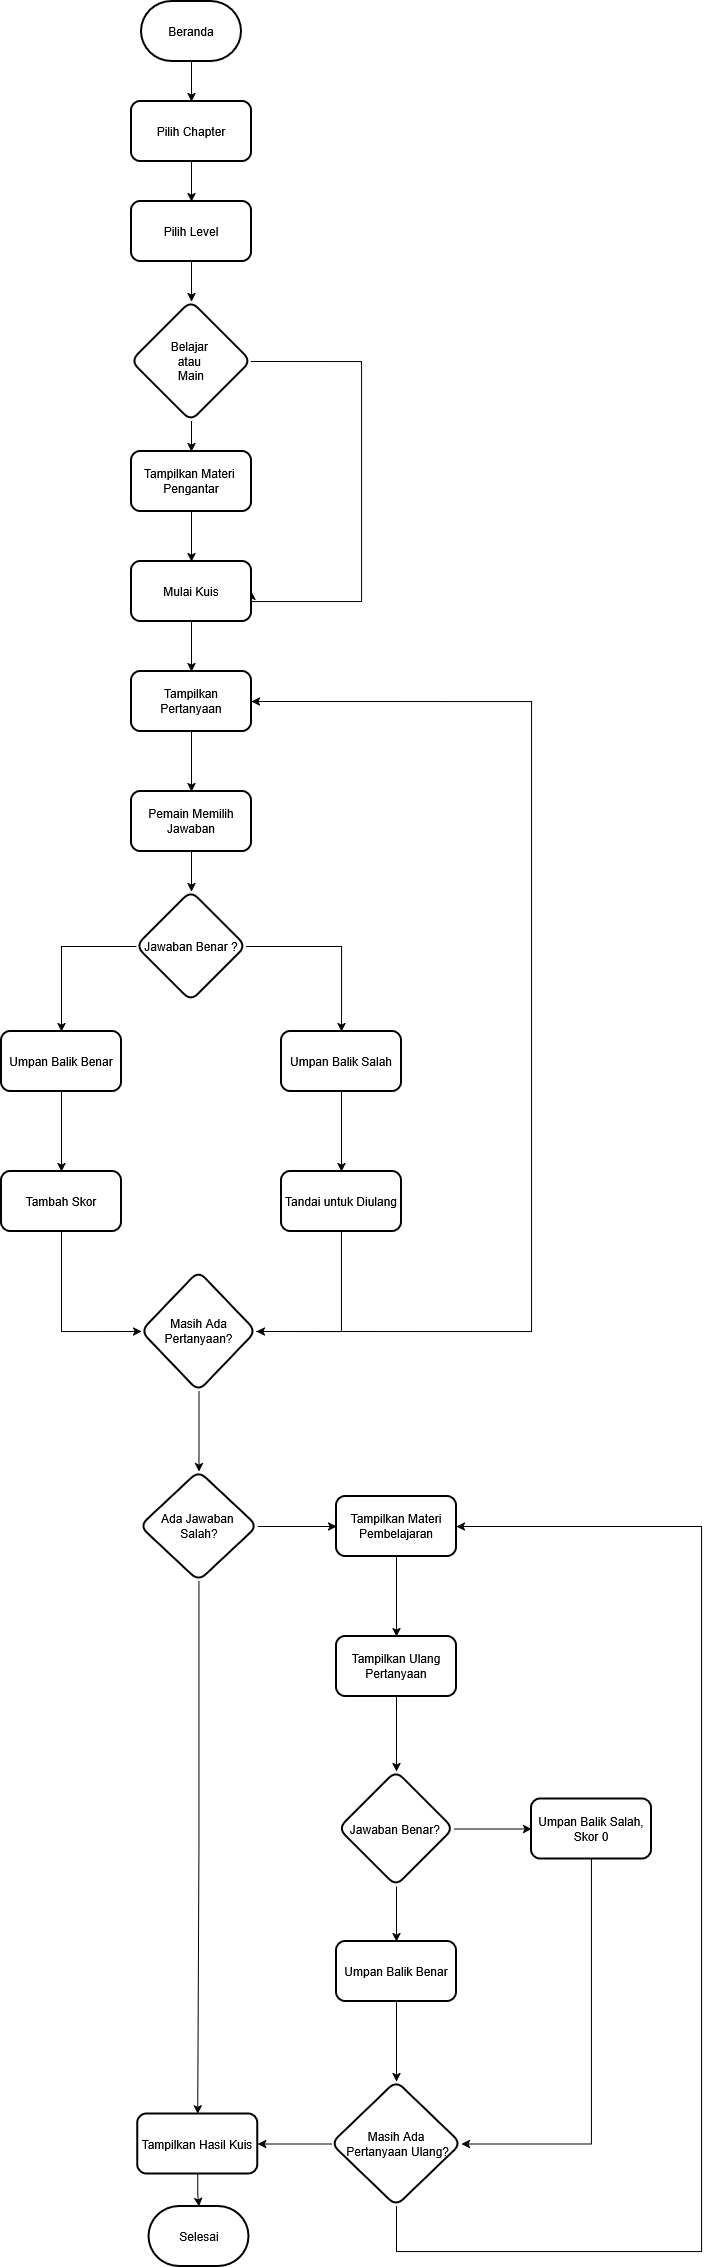

The diagram above was exported from draw.io. Its source (the exported page's mxGraphModel, read from the mxfile embedded in the PNG):
<mxGraphModel dx="635" dy="995" grid="1" gridSize="10" guides="1" tooltips="1" connect="1" arrows="1" fold="1" page="1" pageScale="1" pageWidth="850" pageHeight="1100" math="0" shadow="0">
  <root>
    <mxCell id="0" />
    <mxCell id="1" parent="0" />
    <mxCell id="UNDRWie643DEndbCH2wl-4" edge="1" parent="1" source="UNDRWie643DEndbCH2wl-1" style="edgeStyle=orthogonalEdgeStyle;rounded=0;orthogonalLoop=1;jettySize=auto;html=1;" target="UNDRWie643DEndbCH2wl-3" value="">
      <mxGeometry relative="1" as="geometry" />
    </mxCell>
    <mxCell id="UNDRWie643DEndbCH2wl-1" parent="1" style="strokeWidth=2;html=1;shape=mxgraph.flowchart.terminator;whiteSpace=wrap;" value="Beranda" vertex="1">
      <mxGeometry height="60" width="100" x="380" y="180" as="geometry" />
    </mxCell>
    <mxCell id="UNDRWie643DEndbCH2wl-6" edge="1" parent="1" source="UNDRWie643DEndbCH2wl-3" style="edgeStyle=orthogonalEdgeStyle;rounded=0;orthogonalLoop=1;jettySize=auto;html=1;" target="UNDRWie643DEndbCH2wl-5" value="">
      <mxGeometry relative="1" as="geometry" />
    </mxCell>
    <mxCell id="UNDRWie643DEndbCH2wl-3" parent="1" style="rounded=1;whiteSpace=wrap;html=1;strokeWidth=2;" value="Pilih Chapter" vertex="1">
      <mxGeometry height="60" width="120" x="370" y="280" as="geometry" />
    </mxCell>
    <mxCell id="UNDRWie643DEndbCH2wl-8" edge="1" parent="1" source="UNDRWie643DEndbCH2wl-5" style="edgeStyle=orthogonalEdgeStyle;rounded=0;orthogonalLoop=1;jettySize=auto;html=1;" target="UNDRWie643DEndbCH2wl-7" value="">
      <mxGeometry relative="1" as="geometry" />
    </mxCell>
    <mxCell id="UNDRWie643DEndbCH2wl-5" parent="1" style="rounded=1;whiteSpace=wrap;html=1;strokeWidth=2;" value="Pilih Level" vertex="1">
      <mxGeometry height="60" width="120" x="370" y="380" as="geometry" />
    </mxCell>
    <mxCell id="UNDRWie643DEndbCH2wl-10" edge="1" parent="1" source="UNDRWie643DEndbCH2wl-7" style="edgeStyle=orthogonalEdgeStyle;rounded=0;orthogonalLoop=1;jettySize=auto;html=1;" target="UNDRWie643DEndbCH2wl-9" value="">
      <mxGeometry relative="1" as="geometry" />
    </mxCell>
    <mxCell id="UNDRWie643DEndbCH2wl-13" edge="1" parent="1" source="UNDRWie643DEndbCH2wl-7" style="edgeStyle=orthogonalEdgeStyle;rounded=0;orthogonalLoop=1;jettySize=auto;html=1;entryX=1;entryY=0.5;entryDx=0;entryDy=0;exitX=1;exitY=0.5;exitDx=0;exitDy=0;" target="UNDRWie643DEndbCH2wl-11">
      <mxGeometry relative="1" as="geometry">
        <Array as="points">
          <mxPoint x="600" y="540" />
          <mxPoint x="600" y="780" />
        </Array>
        <mxPoint x="500" y="500" as="sourcePoint" />
        <mxPoint x="500" y="760" as="targetPoint" />
      </mxGeometry>
    </mxCell>
    <mxCell id="UNDRWie643DEndbCH2wl-7" parent="1" style="rhombus;whiteSpace=wrap;html=1;rounded=1;strokeWidth=2;" value="&lt;div&gt;Belajar&amp;nbsp;&lt;/div&gt;&lt;div&gt;atau&amp;nbsp;&lt;/div&gt;&lt;div&gt;Main&lt;/div&gt;" vertex="1">
      <mxGeometry height="120" width="120" x="370" y="480" as="geometry" />
    </mxCell>
    <mxCell id="UNDRWie643DEndbCH2wl-12" edge="1" parent="1" source="UNDRWie643DEndbCH2wl-9" style="edgeStyle=orthogonalEdgeStyle;rounded=0;orthogonalLoop=1;jettySize=auto;html=1;" target="UNDRWie643DEndbCH2wl-11" value="">
      <mxGeometry relative="1" as="geometry" />
    </mxCell>
    <mxCell id="UNDRWie643DEndbCH2wl-9" parent="1" style="whiteSpace=wrap;html=1;rounded=1;strokeWidth=2;" value="&lt;div&gt;Tampilkan Materi&amp;nbsp;&lt;/div&gt;&lt;div&gt;Pengantar&lt;/div&gt;" vertex="1">
      <mxGeometry height="60" width="120" x="370" y="630" as="geometry" />
    </mxCell>
    <mxCell id="UNDRWie643DEndbCH2wl-15" edge="1" parent="1" source="UNDRWie643DEndbCH2wl-11" style="edgeStyle=orthogonalEdgeStyle;rounded=0;orthogonalLoop=1;jettySize=auto;html=1;" target="UNDRWie643DEndbCH2wl-14" value="">
      <mxGeometry relative="1" as="geometry" />
    </mxCell>
    <mxCell id="UNDRWie643DEndbCH2wl-11" parent="1" style="rounded=1;whiteSpace=wrap;html=1;strokeWidth=2;" value="Mulai Kuis" vertex="1">
      <mxGeometry height="60" width="120" x="370" y="740" as="geometry" />
    </mxCell>
    <mxCell id="UNDRWie643DEndbCH2wl-17" edge="1" parent="1" source="UNDRWie643DEndbCH2wl-14" style="edgeStyle=orthogonalEdgeStyle;rounded=0;orthogonalLoop=1;jettySize=auto;html=1;" target="UNDRWie643DEndbCH2wl-16" value="">
      <mxGeometry relative="1" as="geometry" />
    </mxCell>
    <mxCell id="UNDRWie643DEndbCH2wl-14" parent="1" style="whiteSpace=wrap;html=1;rounded=1;strokeWidth=2;" value="&lt;div&gt;Tampilkan Pertanyaan&lt;/div&gt;" vertex="1">
      <mxGeometry height="60" width="120" x="370" y="850" as="geometry" />
    </mxCell>
    <mxCell id="UNDRWie643DEndbCH2wl-21" edge="1" parent="1" source="UNDRWie643DEndbCH2wl-16" style="edgeStyle=orthogonalEdgeStyle;rounded=0;orthogonalLoop=1;jettySize=auto;html=1;" target="UNDRWie643DEndbCH2wl-20" value="">
      <mxGeometry relative="1" as="geometry" />
    </mxCell>
    <mxCell id="UNDRWie643DEndbCH2wl-16" parent="1" style="whiteSpace=wrap;html=1;rounded=1;strokeWidth=2;" value="Pemain Memilih Jawaban" vertex="1">
      <mxGeometry height="60" width="120" x="370" y="970" as="geometry" />
    </mxCell>
    <mxCell id="UNDRWie643DEndbCH2wl-23" edge="1" parent="1" source="UNDRWie643DEndbCH2wl-20" style="edgeStyle=orthogonalEdgeStyle;rounded=0;orthogonalLoop=1;jettySize=auto;html=1;" target="UNDRWie643DEndbCH2wl-22" value="">
      <mxGeometry relative="1" as="geometry" />
    </mxCell>
    <mxCell id="UNDRWie643DEndbCH2wl-25" edge="1" parent="1" source="UNDRWie643DEndbCH2wl-20" style="edgeStyle=orthogonalEdgeStyle;rounded=0;orthogonalLoop=1;jettySize=auto;html=1;" target="UNDRWie643DEndbCH2wl-24" value="">
      <mxGeometry relative="1" as="geometry" />
    </mxCell>
    <mxCell id="UNDRWie643DEndbCH2wl-20" parent="1" style="rhombus;whiteSpace=wrap;html=1;rounded=1;strokeWidth=2;" value="Jawaban Benar ?" vertex="1">
      <mxGeometry height="110" width="110" x="375" y="1070" as="geometry" />
    </mxCell>
    <mxCell id="UNDRWie643DEndbCH2wl-27" edge="1" parent="1" source="UNDRWie643DEndbCH2wl-22" style="edgeStyle=orthogonalEdgeStyle;rounded=0;orthogonalLoop=1;jettySize=auto;html=1;" target="UNDRWie643DEndbCH2wl-26" value="">
      <mxGeometry relative="1" as="geometry" />
    </mxCell>
    <mxCell id="UNDRWie643DEndbCH2wl-22" parent="1" style="whiteSpace=wrap;html=1;rounded=1;strokeWidth=2;" value="Umpan Balik Benar" vertex="1">
      <mxGeometry height="60" width="120" x="240" y="1210" as="geometry" />
    </mxCell>
    <mxCell id="UNDRWie643DEndbCH2wl-29" edge="1" parent="1" source="UNDRWie643DEndbCH2wl-24" style="edgeStyle=orthogonalEdgeStyle;rounded=0;orthogonalLoop=1;jettySize=auto;html=1;" target="UNDRWie643DEndbCH2wl-28" value="">
      <mxGeometry relative="1" as="geometry" />
    </mxCell>
    <mxCell id="UNDRWie643DEndbCH2wl-24" parent="1" style="whiteSpace=wrap;html=1;rounded=1;strokeWidth=2;" value="Umpan Balik Salah" vertex="1">
      <mxGeometry height="60" width="120" x="520" y="1210" as="geometry" />
    </mxCell>
    <mxCell id="UNDRWie643DEndbCH2wl-31" edge="1" parent="1" source="UNDRWie643DEndbCH2wl-26" style="edgeStyle=orthogonalEdgeStyle;rounded=0;orthogonalLoop=1;jettySize=auto;html=1;entryX=0;entryY=0.5;entryDx=0;entryDy=0;" target="UNDRWie643DEndbCH2wl-30" value="">
      <mxGeometry relative="1" as="geometry">
        <Array as="points">
          <mxPoint x="300" y="1510" />
        </Array>
      </mxGeometry>
    </mxCell>
    <mxCell id="UNDRWie643DEndbCH2wl-26" parent="1" style="whiteSpace=wrap;html=1;rounded=1;strokeWidth=2;" value="&lt;div&gt;Tambah Skor&lt;/div&gt;" vertex="1">
      <mxGeometry height="60" width="120" x="240" y="1350" as="geometry" />
    </mxCell>
    <mxCell id="UNDRWie643DEndbCH2wl-32" edge="1" parent="1" source="UNDRWie643DEndbCH2wl-28" style="edgeStyle=orthogonalEdgeStyle;rounded=0;orthogonalLoop=1;jettySize=auto;html=1;entryX=1;entryY=0.5;entryDx=0;entryDy=0;" target="UNDRWie643DEndbCH2wl-30">
      <mxGeometry relative="1" as="geometry">
        <Array as="points">
          <mxPoint x="580" y="1510" />
        </Array>
      </mxGeometry>
    </mxCell>
    <mxCell id="UNDRWie643DEndbCH2wl-28" parent="1" style="whiteSpace=wrap;html=1;rounded=1;strokeWidth=2;" value="Tandai untuk Diulang" vertex="1">
      <mxGeometry height="60" width="120" x="520" y="1350" as="geometry" />
    </mxCell>
    <mxCell id="UNDRWie643DEndbCH2wl-34" edge="1" parent="1" source="UNDRWie643DEndbCH2wl-30" style="edgeStyle=orthogonalEdgeStyle;rounded=0;orthogonalLoop=1;jettySize=auto;html=1;" target="UNDRWie643DEndbCH2wl-33" value="">
      <mxGeometry relative="1" as="geometry" />
    </mxCell>
    <mxCell id="UNDRWie643DEndbCH2wl-35" edge="1" parent="1" source="UNDRWie643DEndbCH2wl-30" style="edgeStyle=orthogonalEdgeStyle;rounded=0;orthogonalLoop=1;jettySize=auto;html=1;entryX=1;entryY=0.5;entryDx=0;entryDy=0;exitX=1;exitY=0.5;exitDx=0;exitDy=0;" target="UNDRWie643DEndbCH2wl-14">
      <mxGeometry relative="1" as="geometry">
        <Array as="points">
          <mxPoint x="770" y="1510" />
          <mxPoint x="770" y="880" />
        </Array>
        <mxPoint x="494.8995614035086" y="1500.0526315789475" as="sourcePoint" />
        <mxPoint x="489.95" y="840" as="targetPoint" />
      </mxGeometry>
    </mxCell>
    <mxCell id="UNDRWie643DEndbCH2wl-30" parent="1" style="rhombus;whiteSpace=wrap;html=1;rounded=1;strokeWidth=2;" value="Masih Ada Pertanyaan?" vertex="1">
      <mxGeometry height="120" width="115" x="380" y="1450" as="geometry" />
    </mxCell>
    <mxCell id="UNDRWie643DEndbCH2wl-37" edge="1" parent="1" source="UNDRWie643DEndbCH2wl-33" style="edgeStyle=orthogonalEdgeStyle;rounded=0;orthogonalLoop=1;jettySize=auto;html=1;" target="UNDRWie643DEndbCH2wl-36" value="">
      <mxGeometry relative="1" as="geometry" />
    </mxCell>
    <mxCell id="UNDRWie643DEndbCH2wl-39" edge="1" parent="1" source="UNDRWie643DEndbCH2wl-33" style="edgeStyle=orthogonalEdgeStyle;rounded=0;orthogonalLoop=1;jettySize=auto;html=1;" target="UNDRWie643DEndbCH2wl-38" value="">
      <mxGeometry relative="1" as="geometry" />
    </mxCell>
    <mxCell id="UNDRWie643DEndbCH2wl-33" parent="1" style="rhombus;whiteSpace=wrap;html=1;rounded=1;strokeWidth=2;" value="&lt;div&gt;Ada Jawaban&amp;nbsp;&lt;/div&gt;&lt;div&gt;Salah?&lt;/div&gt;" vertex="1">
      <mxGeometry height="110" width="117.5" x="378.75" y="1650" as="geometry" />
    </mxCell>
    <mxCell id="UNDRWie643DEndbCH2wl-36" parent="1" style="whiteSpace=wrap;html=1;rounded=1;strokeWidth=2;" value="Tampilkan Hasil Kuis" vertex="1">
      <mxGeometry height="60" width="120" x="376.25" y="2292.5" as="geometry" />
    </mxCell>
    <mxCell id="UNDRWie643DEndbCH2wl-41" edge="1" parent="1" source="UNDRWie643DEndbCH2wl-38" style="edgeStyle=orthogonalEdgeStyle;rounded=0;orthogonalLoop=1;jettySize=auto;html=1;" target="UNDRWie643DEndbCH2wl-40" value="">
      <mxGeometry relative="1" as="geometry" />
    </mxCell>
    <mxCell id="UNDRWie643DEndbCH2wl-38" parent="1" style="whiteSpace=wrap;html=1;rounded=1;strokeWidth=2;" value="Tampilkan Materi Pembelajaran" vertex="1">
      <mxGeometry height="60" width="120" x="575" y="1675" as="geometry" />
    </mxCell>
    <mxCell id="UNDRWie643DEndbCH2wl-43" edge="1" parent="1" source="UNDRWie643DEndbCH2wl-40" style="edgeStyle=orthogonalEdgeStyle;rounded=0;orthogonalLoop=1;jettySize=auto;html=1;" target="UNDRWie643DEndbCH2wl-42" value="">
      <mxGeometry relative="1" as="geometry" />
    </mxCell>
    <mxCell id="UNDRWie643DEndbCH2wl-40" parent="1" style="whiteSpace=wrap;html=1;rounded=1;strokeWidth=2;" value="Tampilkan Ulang Pertanyaan" vertex="1">
      <mxGeometry height="60" width="120" x="575" y="1815" as="geometry" />
    </mxCell>
    <mxCell id="UNDRWie643DEndbCH2wl-45" edge="1" parent="1" source="UNDRWie643DEndbCH2wl-42" style="edgeStyle=orthogonalEdgeStyle;rounded=0;orthogonalLoop=1;jettySize=auto;html=1;" target="UNDRWie643DEndbCH2wl-44" value="">
      <mxGeometry relative="1" as="geometry" />
    </mxCell>
    <mxCell id="UNDRWie643DEndbCH2wl-47" edge="1" parent="1" source="UNDRWie643DEndbCH2wl-42" style="edgeStyle=orthogonalEdgeStyle;rounded=0;orthogonalLoop=1;jettySize=auto;html=1;" target="UNDRWie643DEndbCH2wl-46" value="">
      <mxGeometry relative="1" as="geometry" />
    </mxCell>
    <mxCell id="UNDRWie643DEndbCH2wl-42" parent="1" style="rhombus;whiteSpace=wrap;html=1;rounded=1;strokeWidth=2;" value="Jawaban Benar?&amp;nbsp;" vertex="1">
      <mxGeometry height="115" width="115" x="577.5" y="1950" as="geometry" />
    </mxCell>
    <mxCell id="UNDRWie643DEndbCH2wl-49" edge="1" parent="1" source="UNDRWie643DEndbCH2wl-44" style="edgeStyle=orthogonalEdgeStyle;rounded=0;orthogonalLoop=1;jettySize=auto;html=1;" target="UNDRWie643DEndbCH2wl-48" value="">
      <mxGeometry relative="1" as="geometry" />
    </mxCell>
    <mxCell id="UNDRWie643DEndbCH2wl-44" parent="1" style="whiteSpace=wrap;html=1;rounded=1;strokeWidth=2;" value="Umpan Balik Benar" vertex="1">
      <mxGeometry height="60" width="120" x="575" y="2120" as="geometry" />
    </mxCell>
    <mxCell id="UNDRWie643DEndbCH2wl-50" edge="1" parent="1" source="UNDRWie643DEndbCH2wl-46" style="edgeStyle=orthogonalEdgeStyle;rounded=0;orthogonalLoop=1;jettySize=auto;html=1;entryX=1;entryY=0.5;entryDx=0;entryDy=0;" target="UNDRWie643DEndbCH2wl-48">
      <mxGeometry relative="1" as="geometry">
        <Array as="points">
          <mxPoint x="830" y="2323" />
        </Array>
      </mxGeometry>
    </mxCell>
    <mxCell id="UNDRWie643DEndbCH2wl-46" parent="1" style="whiteSpace=wrap;html=1;rounded=1;strokeWidth=2;" value="Umpan Balik Salah, Skor 0" vertex="1">
      <mxGeometry height="60" width="120" x="770" y="1977.5" as="geometry" />
    </mxCell>
    <mxCell id="UNDRWie643DEndbCH2wl-51" edge="1" parent="1" source="UNDRWie643DEndbCH2wl-48" style="edgeStyle=orthogonalEdgeStyle;rounded=0;orthogonalLoop=1;jettySize=auto;html=1;entryX=1;entryY=0.5;entryDx=0;entryDy=0;exitX=0.5;exitY=1;exitDx=0;exitDy=0;" target="UNDRWie643DEndbCH2wl-38">
      <mxGeometry relative="1" as="geometry">
        <Array as="points">
          <mxPoint x="635" y="2430" />
          <mxPoint x="940" y="2430" />
          <mxPoint x="940" y="1705" />
        </Array>
      </mxGeometry>
    </mxCell>
    <mxCell id="UNDRWie643DEndbCH2wl-52" edge="1" parent="1" source="UNDRWie643DEndbCH2wl-48" style="edgeStyle=orthogonalEdgeStyle;rounded=0;orthogonalLoop=1;jettySize=auto;html=1;entryX=1;entryY=0.5;entryDx=0;entryDy=0;" target="UNDRWie643DEndbCH2wl-36">
      <mxGeometry relative="1" as="geometry" />
    </mxCell>
    <mxCell id="UNDRWie643DEndbCH2wl-48" parent="1" style="rhombus;whiteSpace=wrap;html=1;rounded=1;strokeWidth=2;" value="&lt;div&gt;Masih Ada&lt;/div&gt;&lt;div&gt;&amp;nbsp;Pertanyaan Ulang?&lt;/div&gt;" vertex="1">
      <mxGeometry height="125" width="130" x="570" y="2260" as="geometry" />
    </mxCell>
    <mxCell id="jlHfFxdqNIXqbV1jle8C-1" parent="1" style="strokeWidth=2;html=1;shape=mxgraph.flowchart.terminator;whiteSpace=wrap;" value="Selesai" vertex="1">
      <mxGeometry height="60" width="100" x="387.5" y="2385" as="geometry" />
    </mxCell>
    <mxCell id="jlHfFxdqNIXqbV1jle8C-2" edge="1" parent="1" source="UNDRWie643DEndbCH2wl-36" style="edgeStyle=orthogonalEdgeStyle;rounded=0;orthogonalLoop=1;jettySize=auto;html=1;entryX=0.5;entryY=0;entryDx=0;entryDy=0;entryPerimeter=0;" target="jlHfFxdqNIXqbV1jle8C-1">
      <mxGeometry relative="1" as="geometry" />
    </mxCell>
  </root>
</mxGraphModel>